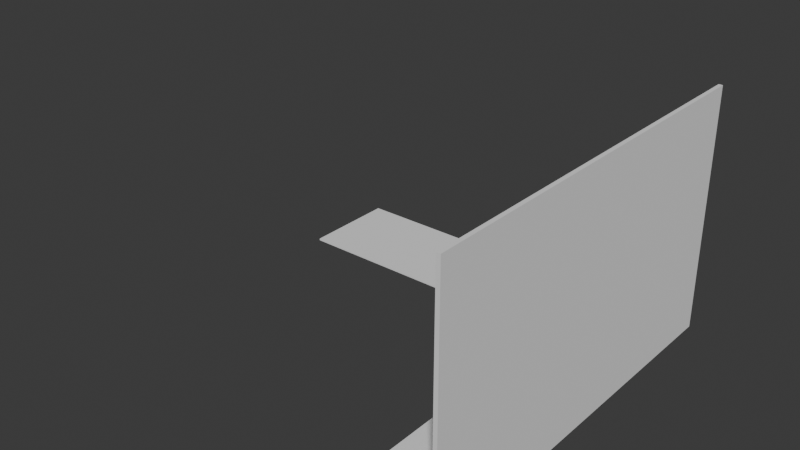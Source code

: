 # Source: dobot_sliding_rail_shield_partial_base.blend  (saved by Blender 4.0.36; exported with 4.5.12 LTS)
import bpy
from mathutils import Matrix  # noqa: F401  (used for matrix-valued properties, if any)

bpy.ops.wm.read_factory_settings(use_empty=True)
scene = bpy.context.scene
scene.name = 'Scene'

# ---- collections
col_collection = bpy.data.collections.new('Collection'); scene.collection.children.link(col_collection)

# ---- world
world_world = bpy.data.worlds.new('World'); scene.world = world_world
world_world.use_nodes = True; world_world.node_tree.nodes.clear()
_N = world_world.node_tree.nodes; _L = world_world.node_tree.links
n0 = _N.new('ShaderNodeOutputWorld'); n0.name = 'World Output'; n0.location = (300, 300)
n1 = _N.new('ShaderNodeBackground'); n1.name = 'Background'; n1.location = (10, 300)
n1.inputs[0].default_value = (0.05088, 0.05088, 0.05088, 1.0)
_L.new(n1.outputs[0], n0.inputs[0])
n0.is_active_output = True
world_world.color = (0.05088, 0.05088, 0.05088)
world_world.use_sun_shadow = False
world_world.sun_shadow_jitter_overblur = 0.0

# ---- meshes
me_cube_001 = bpy.data.meshes.new('Cube.001')
me_cube_001.from_pydata([(-100.0, 100.0, 0.0), (-100.0, 100.0, 1.0), (100.0, -100.0, 0.0), (100.0, -100.0, 1.0), (100.0, 100.0, 0.0), (100.0, 100.0, 1.0), (98.0, 100.0, 0.0), (98.0, -100.0, 0.0), (98.0, 100.0, 124.0), (100.0, 100.0, 124.0), (100.0, -100.0, 124.0), (98.0, -100.0, 124.0), (88.0, 100.0, 1.0), (98.0, 100.0, 11.0), (100.0, 100.0, 1.0), (98.0, 100.0, 5.001e-05), (91.09, 100.0, 1.489), (93.88, 100.0, 2.91), (96.09, 100.0, 5.122), (97.51, 100.0, 7.91), (98.0, -100.0, 11.0), (88.0, -100.0, 1.0), (98.0, -100.0, 5.001e-05), (100.0, -100.0, 1.0), (97.51, -100.0, 7.91), (96.09, -100.0, 5.122), (93.88, -100.0, 2.91), (91.09, -100.0, 1.489), (-100.0, 50.0, 1.0), (50.0, 50.0, 1.0), (50.0, -100.0, 1.0), (50.0, 50.0, 0.0), (50.0, -100.0, 0.0), (-100.0, 50.0, 0.0)], [], [(1, 0, 33, 28), (21, 12, 1, 28, 29, 30), (4, 5, 3, 2), (23, 3, 10, 11, 20), (6, 4, 2, 7), (13, 20, 11, 8), (15, 14, 5, 4, 6), (0, 6, 7, 32, 31, 33), (32, 7, 22, 21, 30), (9, 8, 11, 10), (6, 0, 1, 12, 15), (3, 5, 9, 10), (22, 7, 2, 3, 23), (19, 13, 14, 15, 12, 16, 17, 18), (27, 21, 22, 23, 20, 24, 25, 26), (12, 21, 27, 16), (16, 27, 26, 17), (17, 26, 25, 18), (18, 25, 24, 19), (19, 24, 20, 13), (14, 13, 8, 9, 5), (31, 29, 28, 33), (29, 31, 32, 30)])
_uv = me_cube_001.uv_layers.new(name='UVMap')
_uv.uv.foreach_set('vector', [0.625, 0.25, 0.375, 0.25, 0.375, 0.1875, 0.625, 0.1875, 0.6376, 0.75, 0.6376, 0.5, 0.875, 0.5, 0.875, 0.5625, 0.6856, 0.5625, 0.6856, 0.75, 0.375, 0.5, 0.625, 0.5, 0.625, 0.75, 0.375, 0.75, 0.625, 0.75, 0.625, 0.75, 0.625, 0.75, 0.625, 0.75, 0.625, 0.75, 0.375, 0.5, 0.375, 0.5, 0.375, 0.75, 0.375, 0.75, 0.625, 0.5, 0.625, 0.75, 0.625, 0.75, 0.625, 0.5, 0.375, 0.5, 0.625, 0.5, 0.625, 0.5, 0.375, 0.5, 0.375, 0.5, 0.125, 0.5, 0.375, 0.5, 0.375, 0.75, 0.3144, 0.75, 0.3144, 0.5625, 0.125, 0.5625, 0.375, 0.8106, 0.375, 0.75, 0.375, 0.75, 0.625, 0.7626, 0.625, 0.8106, 0.625, 0.5, 0.625, 0.5, 0.625, 0.75, 0.625, 0.75, 0.375, 0.5, 0.375, 0.25, 0.625, 0.25, 0.625, 0.4874, 0.375, 0.5, 0.625, 0.75, 0.625, 0.5, 0.625, 0.5, 0.625, 0.75, 0.375, 0.75, 0.375, 0.75, 0.375, 0.75, 0.625, 0.75, 0.625, 0.75, 0.625, 0.4994, 0.625, 0.5, 0.625, 0.5, 0.375, 0.5, 0.625, 0.4874, 0.7474, 0.4913, 0.625, 0.4948, 0.625, 0.4976, 0.625, 0.7587, 0.625, 0.7626, 0.375, 0.75, 0.625, 0.75, 0.625, 0.75, 2.352, 0.7506, 0.625, 0.7524, 0.625, 0.7552, 0.6376, 0.5, 0.6376, 0.75, 0.6337, 0.75, 0.6337, 0.5, 0.6337, 0.5, 0.6337, 0.75, 0.6302, 0.75, 0.6302, 0.5, 0.6302, 0.5, 0.6302, 0.75, 0.625, 0.75, 0.625, 0.5, 0.625, 0.5, 0.625, 0.75, 0.625, 0.75, 0.625, 0.5, 0.625, 0.5, 0.625, 0.75, 0.625, 0.75, 0.625, 0.5, 0.625, 0.5, 0.625, 0.5, 0.625, 0.5, 0.625, 0.5, 0.625, 0.5, 0.5599, 0.5, 0.5616, 0.5, 0.5616, 0.25, 0.5599, 0.25, 0.5616, 0.5, 0.5599, 0.5, 0.5599, 0.75, 0.5616, 0.75])
me_cube_001.update()

# ---- objects
ob_shield = bpy.data.objects.new('shield', me_cube_001)

# ---- transforms, parenting, visibility, modifiers, constraints
ob_shield.location = (0.0, 0.0, 0.0)

# ---- collection membership
col_collection.objects.link(ob_shield)

# ---- scene / render settings (as saved in the file)
scene.frame_start = 1; scene.frame_end = 250; scene.frame_set(1)
scene.render.engine = 'BLENDER_EEVEE_NEXT'
scene.cycles.sampling_pattern = 'TABULATED_SOBOL'
bpy.context.view_layer.update()

# ---- added for rendering (the .blend has no active camera and no usable light): camera, sun
cam_auto = bpy.data.cameras.new('AutoCamera')
cam_auto.lens = 50.0
cam_auto.sensor_width = 36.0
cam_auto.clip_end = 5014.67
ob_auto_camera = bpy.data.objects.new('AutoCamera', cam_auto)
scene.collection.objects.link(ob_auto_camera)
ob_auto_camera.location = (285.737, -342.885, 290.59)
ob_auto_camera.rotation_euler = (1.09748, -7.21219e-08, 0.694738)
scene.camera = ob_auto_camera
light_auto_sun = bpy.data.lights.new('AutoSun', 'SUN')
light_auto_sun.energy = 3.0
light_auto_sun.angle = 0.0523599
ob_auto_sun = bpy.data.objects.new('AutoSun', light_auto_sun)
scene.collection.objects.link(ob_auto_sun)
ob_auto_sun.rotation_euler = (0.872665, 0.174533, 0.523599)
bpy.context.view_layer.update()

